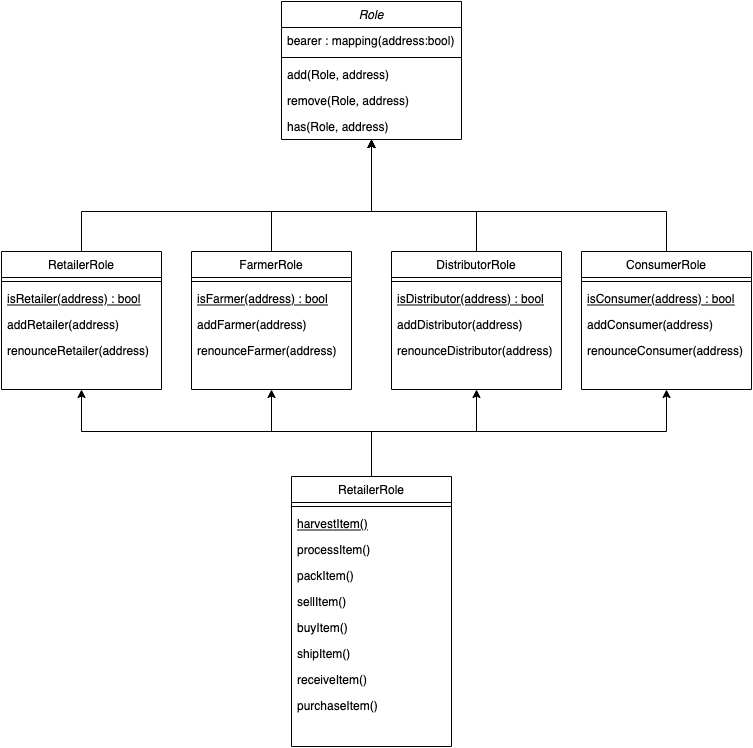

The diagram above was exported from draw.io. Its source (the exported page's mxGraphModel, read from the mxfile embedded in the PNG):
<mxGraphModel dx="2013" dy="796" grid="1" gridSize="10" guides="1" tooltips="1" connect="1" arrows="1" fold="1" page="1" pageScale="1" pageWidth="827" pageHeight="1169" math="0" shadow="0">
  <root>
    <mxCell id="WIyWlLk6GJQsqaUBKTNV-0" />
    <mxCell id="WIyWlLk6GJQsqaUBKTNV-1" parent="WIyWlLk6GJQsqaUBKTNV-0" />
    <mxCell id="zkfFHV4jXpPFQw0GAbJ--0" value="Role" style="swimlane;fontStyle=2;align=center;verticalAlign=top;childLayout=stackLayout;horizontal=1;startSize=26;horizontalStack=0;resizeParent=1;resizeLast=0;collapsible=1;marginBottom=0;rounded=0;shadow=0;strokeWidth=1;" parent="WIyWlLk6GJQsqaUBKTNV-1" vertex="1">
      <mxGeometry x="210" y="110" width="180" height="138" as="geometry">
        <mxRectangle x="230" y="140" width="160" height="26" as="alternateBounds" />
      </mxGeometry>
    </mxCell>
    <mxCell id="zkfFHV4jXpPFQw0GAbJ--1" value="bearer : mapping(address:bool)" style="text;align=left;verticalAlign=top;spacingLeft=4;spacingRight=4;overflow=hidden;rotatable=0;points=[[0,0.5],[1,0.5]];portConstraint=eastwest;" parent="zkfFHV4jXpPFQw0GAbJ--0" vertex="1">
      <mxGeometry y="26" width="180" height="26" as="geometry" />
    </mxCell>
    <mxCell id="zkfFHV4jXpPFQw0GAbJ--4" value="" style="line;html=1;strokeWidth=1;align=left;verticalAlign=middle;spacingTop=-1;spacingLeft=3;spacingRight=3;rotatable=0;labelPosition=right;points=[];portConstraint=eastwest;" parent="zkfFHV4jXpPFQw0GAbJ--0" vertex="1">
      <mxGeometry y="52" width="180" height="8" as="geometry" />
    </mxCell>
    <mxCell id="zkfFHV4jXpPFQw0GAbJ--5" value="add(Role, address)" style="text;align=left;verticalAlign=top;spacingLeft=4;spacingRight=4;overflow=hidden;rotatable=0;points=[[0,0.5],[1,0.5]];portConstraint=eastwest;" parent="zkfFHV4jXpPFQw0GAbJ--0" vertex="1">
      <mxGeometry y="60" width="180" height="26" as="geometry" />
    </mxCell>
    <mxCell id="34l-YpWZ7C2HYVPFIYY_-2" value="remove(Role, address)" style="text;align=left;verticalAlign=top;spacingLeft=4;spacingRight=4;overflow=hidden;rotatable=0;points=[[0,0.5],[1,0.5]];portConstraint=eastwest;" parent="zkfFHV4jXpPFQw0GAbJ--0" vertex="1">
      <mxGeometry y="86" width="180" height="26" as="geometry" />
    </mxCell>
    <mxCell id="34l-YpWZ7C2HYVPFIYY_-3" value="has(Role, address)" style="text;align=left;verticalAlign=top;spacingLeft=4;spacingRight=4;overflow=hidden;rotatable=0;points=[[0,0.5],[1,0.5]];portConstraint=eastwest;" parent="zkfFHV4jXpPFQw0GAbJ--0" vertex="1">
      <mxGeometry y="112" width="180" height="26" as="geometry" />
    </mxCell>
    <mxCell id="zkfFHV4jXpPFQw0GAbJ--6" value="FarmerRole" style="swimlane;fontStyle=0;align=center;verticalAlign=top;childLayout=stackLayout;horizontal=1;startSize=26;horizontalStack=0;resizeParent=1;resizeLast=0;collapsible=1;marginBottom=0;rounded=0;shadow=0;strokeWidth=1;" parent="WIyWlLk6GJQsqaUBKTNV-1" vertex="1">
      <mxGeometry x="120" y="360" width="160" height="138" as="geometry">
        <mxRectangle x="130" y="380" width="160" height="26" as="alternateBounds" />
      </mxGeometry>
    </mxCell>
    <mxCell id="zkfFHV4jXpPFQw0GAbJ--9" value="" style="line;html=1;strokeWidth=1;align=left;verticalAlign=middle;spacingTop=-1;spacingLeft=3;spacingRight=3;rotatable=0;labelPosition=right;points=[];portConstraint=eastwest;" parent="zkfFHV4jXpPFQw0GAbJ--6" vertex="1">
      <mxGeometry y="26" width="160" height="8" as="geometry" />
    </mxCell>
    <mxCell id="zkfFHV4jXpPFQw0GAbJ--10" value="isFarmer(address) : bool" style="text;align=left;verticalAlign=top;spacingLeft=4;spacingRight=4;overflow=hidden;rotatable=0;points=[[0,0.5],[1,0.5]];portConstraint=eastwest;fontStyle=4" parent="zkfFHV4jXpPFQw0GAbJ--6" vertex="1">
      <mxGeometry y="34" width="160" height="26" as="geometry" />
    </mxCell>
    <mxCell id="zkfFHV4jXpPFQw0GAbJ--11" value="addFarmer(address)" style="text;align=left;verticalAlign=top;spacingLeft=4;spacingRight=4;overflow=hidden;rotatable=0;points=[[0,0.5],[1,0.5]];portConstraint=eastwest;" parent="zkfFHV4jXpPFQw0GAbJ--6" vertex="1">
      <mxGeometry y="60" width="160" height="26" as="geometry" />
    </mxCell>
    <mxCell id="34l-YpWZ7C2HYVPFIYY_-4" value="renounceFarmer(address)" style="text;align=left;verticalAlign=top;spacingLeft=4;spacingRight=4;overflow=hidden;rotatable=0;points=[[0,0.5],[1,0.5]];portConstraint=eastwest;" parent="zkfFHV4jXpPFQw0GAbJ--6" vertex="1">
      <mxGeometry y="86" width="160" height="26" as="geometry" />
    </mxCell>
    <mxCell id="34l-YpWZ7C2HYVPFIYY_-0" value="" style="endArrow=classic;html=1;rounded=0;exitX=0.5;exitY=0;exitDx=0;exitDy=0;entryX=0.5;entryY=1;entryDx=0;entryDy=0;" parent="WIyWlLk6GJQsqaUBKTNV-1" source="zkfFHV4jXpPFQw0GAbJ--6" target="zkfFHV4jXpPFQw0GAbJ--0" edge="1">
      <mxGeometry width="50" height="50" relative="1" as="geometry">
        <mxPoint x="200" y="350" as="sourcePoint" />
        <mxPoint x="170" y="280" as="targetPoint" />
        <Array as="points">
          <mxPoint x="200" y="320" />
          <mxPoint x="300" y="320" />
        </Array>
      </mxGeometry>
    </mxCell>
    <mxCell id="34l-YpWZ7C2HYVPFIYY_-5" value="DistributorRole" style="swimlane;fontStyle=0;align=center;verticalAlign=top;childLayout=stackLayout;horizontal=1;startSize=26;horizontalStack=0;resizeParent=1;resizeLast=0;collapsible=1;marginBottom=0;rounded=0;shadow=0;strokeWidth=1;" parent="WIyWlLk6GJQsqaUBKTNV-1" vertex="1">
      <mxGeometry x="320" y="360" width="170" height="138" as="geometry">
        <mxRectangle x="130" y="380" width="160" height="26" as="alternateBounds" />
      </mxGeometry>
    </mxCell>
    <mxCell id="34l-YpWZ7C2HYVPFIYY_-6" value="" style="line;html=1;strokeWidth=1;align=left;verticalAlign=middle;spacingTop=-1;spacingLeft=3;spacingRight=3;rotatable=0;labelPosition=right;points=[];portConstraint=eastwest;" parent="34l-YpWZ7C2HYVPFIYY_-5" vertex="1">
      <mxGeometry y="26" width="170" height="8" as="geometry" />
    </mxCell>
    <mxCell id="34l-YpWZ7C2HYVPFIYY_-7" value="isDistributor(address) : bool" style="text;align=left;verticalAlign=top;spacingLeft=4;spacingRight=4;overflow=hidden;rotatable=0;points=[[0,0.5],[1,0.5]];portConstraint=eastwest;fontStyle=4" parent="34l-YpWZ7C2HYVPFIYY_-5" vertex="1">
      <mxGeometry y="34" width="170" height="26" as="geometry" />
    </mxCell>
    <mxCell id="34l-YpWZ7C2HYVPFIYY_-8" value="addDistributor(address)" style="text;align=left;verticalAlign=top;spacingLeft=4;spacingRight=4;overflow=hidden;rotatable=0;points=[[0,0.5],[1,0.5]];portConstraint=eastwest;" parent="34l-YpWZ7C2HYVPFIYY_-5" vertex="1">
      <mxGeometry y="60" width="170" height="26" as="geometry" />
    </mxCell>
    <mxCell id="34l-YpWZ7C2HYVPFIYY_-9" value="renounceDistributor(address)" style="text;align=left;verticalAlign=top;spacingLeft=4;spacingRight=4;overflow=hidden;rotatable=0;points=[[0,0.5],[1,0.5]];portConstraint=eastwest;" parent="34l-YpWZ7C2HYVPFIYY_-5" vertex="1">
      <mxGeometry y="86" width="170" height="26" as="geometry" />
    </mxCell>
    <mxCell id="34l-YpWZ7C2HYVPFIYY_-10" value="ConsumerRole" style="swimlane;fontStyle=0;align=center;verticalAlign=top;childLayout=stackLayout;horizontal=1;startSize=26;horizontalStack=0;resizeParent=1;resizeLast=0;collapsible=1;marginBottom=0;rounded=0;shadow=0;strokeWidth=1;" parent="WIyWlLk6GJQsqaUBKTNV-1" vertex="1">
      <mxGeometry x="510" y="360" width="170" height="138" as="geometry">
        <mxRectangle x="130" y="380" width="160" height="26" as="alternateBounds" />
      </mxGeometry>
    </mxCell>
    <mxCell id="34l-YpWZ7C2HYVPFIYY_-11" value="" style="line;html=1;strokeWidth=1;align=left;verticalAlign=middle;spacingTop=-1;spacingLeft=3;spacingRight=3;rotatable=0;labelPosition=right;points=[];portConstraint=eastwest;" parent="34l-YpWZ7C2HYVPFIYY_-10" vertex="1">
      <mxGeometry y="26" width="170" height="8" as="geometry" />
    </mxCell>
    <mxCell id="34l-YpWZ7C2HYVPFIYY_-12" value="isConsumer(address) : bool" style="text;align=left;verticalAlign=top;spacingLeft=4;spacingRight=4;overflow=hidden;rotatable=0;points=[[0,0.5],[1,0.5]];portConstraint=eastwest;fontStyle=4" parent="34l-YpWZ7C2HYVPFIYY_-10" vertex="1">
      <mxGeometry y="34" width="170" height="26" as="geometry" />
    </mxCell>
    <mxCell id="34l-YpWZ7C2HYVPFIYY_-13" value="addConsumer(address)" style="text;align=left;verticalAlign=top;spacingLeft=4;spacingRight=4;overflow=hidden;rotatable=0;points=[[0,0.5],[1,0.5]];portConstraint=eastwest;" parent="34l-YpWZ7C2HYVPFIYY_-10" vertex="1">
      <mxGeometry y="60" width="170" height="26" as="geometry" />
    </mxCell>
    <mxCell id="34l-YpWZ7C2HYVPFIYY_-14" value="renounceConsumer(address)" style="text;align=left;verticalAlign=top;spacingLeft=4;spacingRight=4;overflow=hidden;rotatable=0;points=[[0,0.5],[1,0.5]];portConstraint=eastwest;" parent="34l-YpWZ7C2HYVPFIYY_-10" vertex="1">
      <mxGeometry y="86" width="170" height="26" as="geometry" />
    </mxCell>
    <mxCell id="34l-YpWZ7C2HYVPFIYY_-15" value="RetailerRole" style="swimlane;fontStyle=0;align=center;verticalAlign=top;childLayout=stackLayout;horizontal=1;startSize=26;horizontalStack=0;resizeParent=1;resizeLast=0;collapsible=1;marginBottom=0;rounded=0;shadow=0;strokeWidth=1;" parent="WIyWlLk6GJQsqaUBKTNV-1" vertex="1">
      <mxGeometry x="-70" y="360" width="160" height="138" as="geometry">
        <mxRectangle x="130" y="380" width="160" height="26" as="alternateBounds" />
      </mxGeometry>
    </mxCell>
    <mxCell id="34l-YpWZ7C2HYVPFIYY_-16" value="" style="line;html=1;strokeWidth=1;align=left;verticalAlign=middle;spacingTop=-1;spacingLeft=3;spacingRight=3;rotatable=0;labelPosition=right;points=[];portConstraint=eastwest;" parent="34l-YpWZ7C2HYVPFIYY_-15" vertex="1">
      <mxGeometry y="26" width="160" height="8" as="geometry" />
    </mxCell>
    <mxCell id="34l-YpWZ7C2HYVPFIYY_-17" value="isRetailer(address) : bool" style="text;align=left;verticalAlign=top;spacingLeft=4;spacingRight=4;overflow=hidden;rotatable=0;points=[[0,0.5],[1,0.5]];portConstraint=eastwest;fontStyle=4" parent="34l-YpWZ7C2HYVPFIYY_-15" vertex="1">
      <mxGeometry y="34" width="160" height="26" as="geometry" />
    </mxCell>
    <mxCell id="34l-YpWZ7C2HYVPFIYY_-18" value="addRetailer(address)" style="text;align=left;verticalAlign=top;spacingLeft=4;spacingRight=4;overflow=hidden;rotatable=0;points=[[0,0.5],[1,0.5]];portConstraint=eastwest;" parent="34l-YpWZ7C2HYVPFIYY_-15" vertex="1">
      <mxGeometry y="60" width="160" height="26" as="geometry" />
    </mxCell>
    <mxCell id="34l-YpWZ7C2HYVPFIYY_-19" value="renounceRetailer(address)" style="text;align=left;verticalAlign=top;spacingLeft=4;spacingRight=4;overflow=hidden;rotatable=0;points=[[0,0.5],[1,0.5]];portConstraint=eastwest;" parent="34l-YpWZ7C2HYVPFIYY_-15" vertex="1">
      <mxGeometry y="86" width="160" height="26" as="geometry" />
    </mxCell>
    <mxCell id="34l-YpWZ7C2HYVPFIYY_-20" value="" style="endArrow=classic;html=1;rounded=0;exitX=0.5;exitY=0;exitDx=0;exitDy=0;entryX=0.5;entryY=1;entryDx=0;entryDy=0;" parent="WIyWlLk6GJQsqaUBKTNV-1" source="34l-YpWZ7C2HYVPFIYY_-5" target="zkfFHV4jXpPFQw0GAbJ--0" edge="1">
      <mxGeometry width="50" height="50" relative="1" as="geometry">
        <mxPoint x="370" y="408" as="sourcePoint" />
        <mxPoint x="250" y="290" as="targetPoint" />
        <Array as="points">
          <mxPoint x="405" y="320" />
          <mxPoint x="300" y="320" />
        </Array>
      </mxGeometry>
    </mxCell>
    <mxCell id="34l-YpWZ7C2HYVPFIYY_-21" value="" style="endArrow=classic;html=1;rounded=0;entryX=0.5;entryY=1;entryDx=0;entryDy=0;exitX=0.5;exitY=0;exitDx=0;exitDy=0;" parent="WIyWlLk6GJQsqaUBKTNV-1" source="34l-YpWZ7C2HYVPFIYY_-15" target="zkfFHV4jXpPFQw0GAbJ--0" edge="1">
      <mxGeometry width="50" height="50" relative="1" as="geometry">
        <mxPoint x="390" y="430" as="sourcePoint" />
        <mxPoint x="440" y="380" as="targetPoint" />
        <Array as="points">
          <mxPoint x="10" y="320" />
          <mxPoint x="300" y="320" />
        </Array>
      </mxGeometry>
    </mxCell>
    <mxCell id="34l-YpWZ7C2HYVPFIYY_-22" value="" style="endArrow=classic;html=1;rounded=0;entryX=0.5;entryY=1;entryDx=0;entryDy=0;exitX=0.5;exitY=0;exitDx=0;exitDy=0;" parent="WIyWlLk6GJQsqaUBKTNV-1" source="34l-YpWZ7C2HYVPFIYY_-10" target="zkfFHV4jXpPFQw0GAbJ--0" edge="1">
      <mxGeometry width="50" height="50" relative="1" as="geometry">
        <mxPoint x="390" y="430" as="sourcePoint" />
        <mxPoint x="440" y="380" as="targetPoint" />
        <Array as="points">
          <mxPoint x="595" y="320" />
          <mxPoint x="300" y="320" />
        </Array>
      </mxGeometry>
    </mxCell>
    <mxCell id="34l-YpWZ7C2HYVPFIYY_-23" value="RetailerRole" style="swimlane;fontStyle=0;align=center;verticalAlign=top;childLayout=stackLayout;horizontal=1;startSize=26;horizontalStack=0;resizeParent=1;resizeLast=0;collapsible=1;marginBottom=0;rounded=0;shadow=0;strokeWidth=1;" parent="WIyWlLk6GJQsqaUBKTNV-1" vertex="1">
      <mxGeometry x="220" y="585" width="160" height="270" as="geometry">
        <mxRectangle x="130" y="380" width="160" height="26" as="alternateBounds" />
      </mxGeometry>
    </mxCell>
    <mxCell id="34l-YpWZ7C2HYVPFIYY_-24" value="" style="line;html=1;strokeWidth=1;align=left;verticalAlign=middle;spacingTop=-1;spacingLeft=3;spacingRight=3;rotatable=0;labelPosition=right;points=[];portConstraint=eastwest;" parent="34l-YpWZ7C2HYVPFIYY_-23" vertex="1">
      <mxGeometry y="26" width="160" height="8" as="geometry" />
    </mxCell>
    <mxCell id="34l-YpWZ7C2HYVPFIYY_-25" value="harvestItem()" style="text;align=left;verticalAlign=top;spacingLeft=4;spacingRight=4;overflow=hidden;rotatable=0;points=[[0,0.5],[1,0.5]];portConstraint=eastwest;fontStyle=4" parent="34l-YpWZ7C2HYVPFIYY_-23" vertex="1">
      <mxGeometry y="34" width="160" height="26" as="geometry" />
    </mxCell>
    <mxCell id="34l-YpWZ7C2HYVPFIYY_-26" value="processItem()" style="text;align=left;verticalAlign=top;spacingLeft=4;spacingRight=4;overflow=hidden;rotatable=0;points=[[0,0.5],[1,0.5]];portConstraint=eastwest;" parent="34l-YpWZ7C2HYVPFIYY_-23" vertex="1">
      <mxGeometry y="60" width="160" height="26" as="geometry" />
    </mxCell>
    <mxCell id="34l-YpWZ7C2HYVPFIYY_-27" value="packItem()" style="text;align=left;verticalAlign=top;spacingLeft=4;spacingRight=4;overflow=hidden;rotatable=0;points=[[0,0.5],[1,0.5]];portConstraint=eastwest;" parent="34l-YpWZ7C2HYVPFIYY_-23" vertex="1">
      <mxGeometry y="86" width="160" height="26" as="geometry" />
    </mxCell>
    <mxCell id="34l-YpWZ7C2HYVPFIYY_-28" value="sellItem()" style="text;align=left;verticalAlign=top;spacingLeft=4;spacingRight=4;overflow=hidden;rotatable=0;points=[[0,0.5],[1,0.5]];portConstraint=eastwest;" parent="34l-YpWZ7C2HYVPFIYY_-23" vertex="1">
      <mxGeometry y="112" width="160" height="26" as="geometry" />
    </mxCell>
    <mxCell id="34l-YpWZ7C2HYVPFIYY_-29" value="buyItem()" style="text;align=left;verticalAlign=top;spacingLeft=4;spacingRight=4;overflow=hidden;rotatable=0;points=[[0,0.5],[1,0.5]];portConstraint=eastwest;" parent="34l-YpWZ7C2HYVPFIYY_-23" vertex="1">
      <mxGeometry y="138" width="160" height="26" as="geometry" />
    </mxCell>
    <mxCell id="34l-YpWZ7C2HYVPFIYY_-30" value="shipItem()" style="text;align=left;verticalAlign=top;spacingLeft=4;spacingRight=4;overflow=hidden;rotatable=0;points=[[0,0.5],[1,0.5]];portConstraint=eastwest;" parent="34l-YpWZ7C2HYVPFIYY_-23" vertex="1">
      <mxGeometry y="164" width="160" height="26" as="geometry" />
    </mxCell>
    <mxCell id="34l-YpWZ7C2HYVPFIYY_-31" value="receiveItem()" style="text;align=left;verticalAlign=top;spacingLeft=4;spacingRight=4;overflow=hidden;rotatable=0;points=[[0,0.5],[1,0.5]];portConstraint=eastwest;" parent="34l-YpWZ7C2HYVPFIYY_-23" vertex="1">
      <mxGeometry y="190" width="160" height="26" as="geometry" />
    </mxCell>
    <mxCell id="34l-YpWZ7C2HYVPFIYY_-32" value="purchaseItem()" style="text;align=left;verticalAlign=top;spacingLeft=4;spacingRight=4;overflow=hidden;rotatable=0;points=[[0,0.5],[1,0.5]];portConstraint=eastwest;" parent="34l-YpWZ7C2HYVPFIYY_-23" vertex="1">
      <mxGeometry y="216" width="160" height="26" as="geometry" />
    </mxCell>
    <mxCell id="34l-YpWZ7C2HYVPFIYY_-33" value="" style="endArrow=classic;html=1;rounded=0;exitX=0.5;exitY=0;exitDx=0;exitDy=0;entryX=0.5;entryY=1;entryDx=0;entryDy=0;" parent="WIyWlLk6GJQsqaUBKTNV-1" source="34l-YpWZ7C2HYVPFIYY_-23" target="34l-YpWZ7C2HYVPFIYY_-5" edge="1">
      <mxGeometry width="50" height="50" relative="1" as="geometry">
        <mxPoint x="390" y="580" as="sourcePoint" />
        <mxPoint x="440" y="530" as="targetPoint" />
        <Array as="points">
          <mxPoint x="300" y="540" />
          <mxPoint x="405" y="540" />
        </Array>
      </mxGeometry>
    </mxCell>
    <mxCell id="34l-YpWZ7C2HYVPFIYY_-37" value="" style="endArrow=classic;html=1;rounded=0;entryX=0.5;entryY=1;entryDx=0;entryDy=0;exitX=0.5;exitY=0;exitDx=0;exitDy=0;" parent="WIyWlLk6GJQsqaUBKTNV-1" source="34l-YpWZ7C2HYVPFIYY_-23" target="34l-YpWZ7C2HYVPFIYY_-10" edge="1">
      <mxGeometry width="50" height="50" relative="1" as="geometry">
        <mxPoint x="390" y="580" as="sourcePoint" />
        <mxPoint x="440" y="530" as="targetPoint" />
        <Array as="points">
          <mxPoint x="300" y="540" />
          <mxPoint x="595" y="540" />
        </Array>
      </mxGeometry>
    </mxCell>
    <mxCell id="34l-YpWZ7C2HYVPFIYY_-38" value="" style="endArrow=classic;html=1;rounded=0;entryX=0.5;entryY=1;entryDx=0;entryDy=0;exitX=0.5;exitY=0;exitDx=0;exitDy=0;" parent="WIyWlLk6GJQsqaUBKTNV-1" source="34l-YpWZ7C2HYVPFIYY_-23" target="zkfFHV4jXpPFQw0GAbJ--6" edge="1">
      <mxGeometry width="50" height="50" relative="1" as="geometry">
        <mxPoint x="390" y="580" as="sourcePoint" />
        <mxPoint x="440" y="530" as="targetPoint" />
        <Array as="points">
          <mxPoint x="300" y="540" />
          <mxPoint x="200" y="540" />
        </Array>
      </mxGeometry>
    </mxCell>
    <mxCell id="34l-YpWZ7C2HYVPFIYY_-39" value="" style="endArrow=classic;html=1;rounded=0;entryX=0.5;entryY=1;entryDx=0;entryDy=0;exitX=0.5;exitY=0;exitDx=0;exitDy=0;" parent="WIyWlLk6GJQsqaUBKTNV-1" source="34l-YpWZ7C2HYVPFIYY_-23" target="34l-YpWZ7C2HYVPFIYY_-15" edge="1">
      <mxGeometry width="50" height="50" relative="1" as="geometry">
        <mxPoint x="360" y="580" as="sourcePoint" />
        <mxPoint x="440" y="530" as="targetPoint" />
        <Array as="points">
          <mxPoint x="300" y="540" />
          <mxPoint x="10" y="540" />
        </Array>
      </mxGeometry>
    </mxCell>
  </root>
</mxGraphModel>